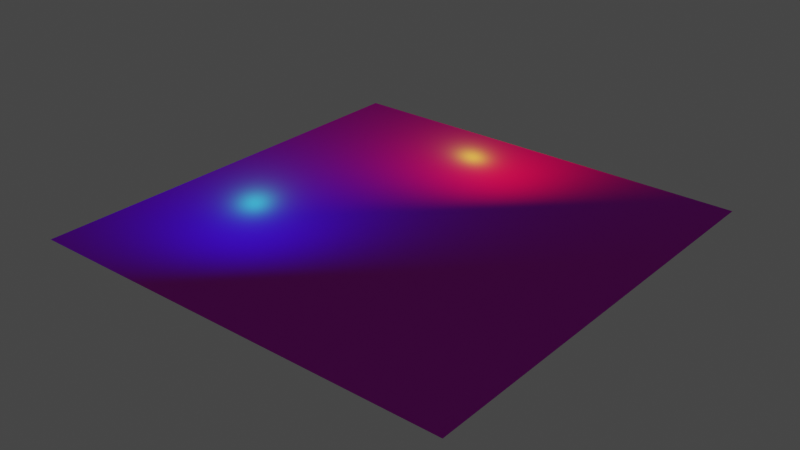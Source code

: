 # Source: heighterrain.blend  (saved by Blender 2.93.21; exported with 4.5.12 LTS)
import bpy
from mathutils import Matrix  # noqa: F401  (used for matrix-valued properties, if any)

bpy.ops.wm.read_factory_settings(use_empty=True)
scene = bpy.context.scene
scene.name = 'Scene'

# ---- collections
col_collection = bpy.data.collections.new('Collection'); scene.collection.children.link(col_collection)

# ---- images (referenced by path relative to the original .blend; pixels are not part of the script)
import os
ASSET_DIR = os.environ.get("B2B_ASSET_DIR", "")  # directory of the original .blend (textures are referenced by path, not embedded)
HERE = os.path.dirname(os.path.abspath(__file__))  # packed textures are extracted next to this script under _unpacked/

def load_image(name, relpath, width, height, colorspace="sRGB"):
    """Load a texture the original file referenced (path relative to the .blend, or extracted next to this script)."""
    p = next((c for c in (os.path.join(HERE, relpath), os.path.join(ASSET_DIR, relpath)) if relpath and os.path.exists(c)), "")
    if p:
        img = bpy.data.images.load(p, check_existing=True)
        img.name = name
    else:  # same state as the original file: an image datablock whose file is absent (Cycles renders it pink)
        img = bpy.data.images.new(name, width, height)
        img.source = "FILE"
        img.filepath = "//" + (relpath or name)
    img.colorspace_settings.name = colorspace
    return img
img_cobblestone_floor_08_diff_4k_jpg = load_image('cobblestone_floor_08_diff_4k.jpg', 'cobblestone_floor_08_diff_4k.jpg', 1024, 1024, 'sRGB')
img_cobblestone_floor_08_rough_4k_jpg = load_image('cobblestone_floor_08_rough_4k.jpg', 'cobblestone_floor_08_rough_4k.jpg', 1024, 1024, 'Non-Color')
img_cobblestone_floor_08_nor_gl_4k_exr = load_image('cobblestone_floor_08_nor_gl_4k.exr', 'cobblestone_floor_08_nor_gl_4k.exr', 1024, 1024, 'Non-Color')
img_brown_mud_dry_disp_4k_png = load_image('brown_mud_dry_disp_4k.png', 'brown_mud_dry_disp_4k.png', 1024, 1024, 'Non-Color')
img_brown_mud_dry_diff_4k_jpg = load_image('brown_mud_dry_diff_4k.jpg', 'brown_mud_dry_diff_4k.jpg', 1024, 1024, 'sRGB')
img_brown_mud_dry_rough_4k_jpg = load_image('brown_mud_dry_rough_4k.jpg', 'brown_mud_dry_rough_4k.jpg', 1024, 1024, 'Non-Color')
img_brown_mud_dry_nor_gl_4k_exr = load_image('brown_mud_dry_nor_gl_4k.exr', 'brown_mud_dry_nor_gl_4k.exr', 1024, 1024, 'Non-Color')
img_cobblestone_floor_08_disp_4k_png = load_image('cobblestone_floor_08_disp_4k.png', 'cobblestone_floor_08_disp_4k.png', 1024, 1024, 'Non-Color')
img_mask_height = load_image('mask-height', '', 1024, 1024, 'sRGB')

# ---- materials (node trees are filled in below, after node groups)
mat_ground = bpy.data.materials.new('ground')
mat_ground.use_transparent_shadow = False

# ---- material node trees
mat_ground.use_nodes = True; mat_ground.node_tree.nodes.clear()
_N = mat_ground.node_tree.nodes; _L = mat_ground.node_tree.links
n0 = _N.new('NodeFrame'); n0.name = 'Frame'; n0.location = (-1270, 330)
n0.label = 'Mapping'
n0.width = 400
n1 = _N.new('NodeFrame'); n1.name = 'Frame.001'; n1.location = (-623, 530)
n1.label = 'Textures'
n1.width = 354
n2 = _N.new('NodeFrame'); n2.name = 'Frame.002'; n2.location = (-1507, 1673)
n2.label = 'Mapping'
n2.width = 400
n3 = _N.new('NodeFrame'); n3.name = 'Frame.003'; n3.location = (-860, 1873)
n3.label = 'Textures'
n3.width = 354
n4 = _N.new('ShaderNodeTexImage'); n4.name = 'Image Texture.001'; n4.location = (83, -30)
n4.label = 'Base Color'
n4.image = img_cobblestone_floor_08_diff_4k_jpg
n5 = _N.new('ShaderNodeTexImage'); n5.name = 'Image Texture.002'; n5.location = (83, -310)
n5.label = 'Roughness'
n5.image = img_cobblestone_floor_08_rough_4k_jpg
n6 = _N.new('ShaderNodeTexImage'); n6.name = 'Image Texture.003'; n6.location = (83, -590)
n6.label = 'Normal'
n6.image = img_cobblestone_floor_08_nor_gl_4k_exr
n7 = _N.new('ShaderNodeNormalMap'); n7.name = 'Normal Map'; n7.location = (-240, -60)
n8 = _N.new('ShaderNodeMapping'); n8.name = 'Mapping'; n8.location = (230, -30)
n8.inputs[3].default_value = (5.0, 5.0, 5.0)
n9 = _N.new('NodeReroute'); n9.name = 'Reroute'; n9.location = (33, -586)
n9.width = 16
n9.socket_idname = 'NodeSocketVector'
n10 = _N.new('ShaderNodeTexCoord'); n10.name = 'Texture Coordinate'; n10.location = (30, -30)
n11 = _N.new('ShaderNodeBsdfPrincipled'); n11.name = 'Principled BSDF'; n11.location = (10, 300)
n11.distribution = 'GGX'
n11.subsurface_method = 'BURLEY'
n11.inputs[3].default_value = 1.45
n11.inputs[27].default_value = (0.0, 0.0, 0.0, 1.0)
n11.inputs[28].default_value = 1.0
n12 = _N.new('ShaderNodeTexImage'); n12.name = 'Image Texture.004'; n12.location = (83, -870)
n12.label = 'Displacement'
n12.image = img_brown_mud_dry_disp_4k_png
n13 = _N.new('ShaderNodeDisplacement'); n13.name = 'Displacement.001'; n13.location = (-227, 1083)
n13.inputs[2].default_value = 1.0
n14 = _N.new('ShaderNodeTexImage'); n14.name = 'Image Texture.005'; n14.location = (83, -30)
n14.label = 'Base Color'
n14.image = img_brown_mud_dry_diff_4k_jpg
n15 = _N.new('ShaderNodeTexImage'); n15.name = 'Image Texture.006'; n15.location = (83, -310)
n15.label = 'Roughness'
n15.image = img_brown_mud_dry_rough_4k_jpg
n16 = _N.new('ShaderNodeTexImage'); n16.name = 'Image Texture.007'; n16.location = (83, -590)
n16.label = 'Normal'
n16.image = img_brown_mud_dry_nor_gl_4k_exr
n17 = _N.new('ShaderNodeNormalMap'); n17.name = 'Normal Map.001'; n17.location = (-477, 1283)
n18 = _N.new('ShaderNodeMapping'); n18.name = 'Mapping.001'; n18.location = (230, -30)
n18.inputs[3].default_value = (5.0, 5.0, 5.0)
n19 = _N.new('NodeReroute'); n19.name = 'Reroute.001'; n19.location = (33, -807)
n19.width = 16
n19.socket_idname = 'NodeSocketVector'
n20 = _N.new('ShaderNodeTexCoord'); n20.name = 'Texture Coordinate.001'; n20.location = (30, -30)
n21 = _N.new('ShaderNodeBsdfPrincipled'); n21.name = 'Principled BSDF.001'; n21.location = (17, 1042)
n21.distribution = 'GGX'
n21.subsurface_method = 'BURLEY'
n21.inputs[3].default_value = 1.45
n21.inputs[27].default_value = (0.0, 0.0, 0.0, 1.0)
n21.inputs[28].default_value = 1.0
n22 = _N.new('ShaderNodeDisplacement'); n22.name = 'Displacement'; n22.location = (-230, -502)
n22.inputs[2].default_value = 1.0
n23 = _N.new('ShaderNodeTexImage'); n23.name = 'Image Texture'; n23.location = (83, -870)
n23.label = 'Displacement'
n23.image = img_cobblestone_floor_08_disp_4k_png
n24 = _N.new('ShaderNodeEmission'); n24.name = 'Emission Viewer'; n24.location = (805, 322)
n24.label = 'Viewer'
n24.hide = True
n25 = _N.new('ShaderNodeOutputMaterial'); n25.name = 'Material Output'; n25.location = (856, 186)
n26 = _N.new('ShaderNodeValToRGB'); n26.name = 'ColorRamp'; n26.location = (401, 54)
while len(n26.color_ramp.elements) > 1: n26.color_ramp.elements.remove(n26.color_ramp.elements[-1])
n26.color_ramp.elements[0].position = 0.3105; n26.color_ramp.elements[0].color = (0.0, 0.0, 0.0, 1.0)
_e = n26.color_ramp.elements.new(1.0); _e.color = (1.0, 1.0, 1.0, 1.0)
n27 = _N.new('ShaderNodeMixShader'); n27.name = 'Mix Shader'; n27.location = (868, 529)
n28 = _N.new('ShaderNodeMix'); n28.name = 'Mix'; n28.location = (505, 285)
n28.data_type = 'RGBA'
n28.blend_type = 'LINEAR_LIGHT'
n28.clamp_result = True
n29 = _N.new('ShaderNodeTexImage'); n29.name = 'Image Texture.008'; n29.location = (349, 649)
n29.image = img_mask_height
n4.parent = n1
n5.parent = n1
n6.parent = n1
n8.parent = n0
n9.parent = n1
n10.parent = n0
n12.parent = n3
n14.parent = n3
n15.parent = n3
n16.parent = n3
n18.parent = n2
n19.parent = n3
n20.parent = n2
n23.parent = n1
_L.new(n23.outputs[0], n22.inputs[0])
_L.new(n4.outputs[0], n11.inputs[0])
_L.new(n5.outputs[0], n11.inputs[2])
_L.new(n6.outputs[0], n7.inputs[1])
_L.new(n7.outputs[0], n11.inputs[5])
_L.new(n9.outputs[0], n4.inputs[0])
_L.new(n9.outputs[0], n5.inputs[0])
_L.new(n9.outputs[0], n6.inputs[0])
_L.new(n9.outputs[0], n23.inputs[0])
_L.new(n8.outputs[0], n9.inputs[0])
_L.new(n10.outputs[2], n8.inputs[0])
_L.new(n12.outputs[0], n13.inputs[0])
_L.new(n14.outputs[0], n21.inputs[0])
_L.new(n15.outputs[0], n21.inputs[2])
_L.new(n16.outputs[0], n17.inputs[1])
_L.new(n17.outputs[0], n21.inputs[5])
_L.new(n19.outputs[0], n14.inputs[0])
_L.new(n19.outputs[0], n15.inputs[0])
_L.new(n19.outputs[0], n16.inputs[0])
_L.new(n19.outputs[0], n12.inputs[0])
_L.new(n18.outputs[0], n19.inputs[0])
_L.new(n20.outputs[2], n18.inputs[0])
_L.new(n23.outputs[0], n26.inputs[0])
_L.new(n27.outputs[0], n25.inputs[0])
_L.new(n21.outputs[0], n27.inputs[1])
_L.new(n11.outputs[0], n27.inputs[2])
_L.new(n26.outputs[0], n28.inputs[7])
_L.new(n29.outputs[0], n28.inputs[6])
_L.new(n28.outputs[2], n27.inputs[0])
n25.is_active_output = True

# ---- world
world_world = bpy.data.worlds.new('World'); scene.world = world_world
world_world.use_nodes = True; world_world.node_tree.nodes.clear()
_N = world_world.node_tree.nodes; _L = world_world.node_tree.links
n0 = _N.new('ShaderNodeOutputWorld'); n0.name = 'World Output'; n0.location = (300, 300)
n1 = _N.new('ShaderNodeBackground'); n1.name = 'Background'; n1.location = (10, 300)
n1.inputs[0].default_value = (0.05088, 0.05088, 0.05088, 1.0)
_L.new(n1.outputs[0], n0.inputs[0])
n0.is_active_output = True
world_world.color = (0.05088, 0.05088, 0.05088)
world_world.use_sun_shadow = False
world_world.sun_shadow_jitter_overblur = 0.0

# ---- lights
light_point = bpy.data.lights.new('Point', 'POINT')
light_point.color = (1.0, 0.6735, 0.006429)
light_point.transmission_factor = 0.0
light_point.energy = 500.0
light_point.shadow_soft_size = 0.25
light_point.shadow_maximum_resolution = 0.006
light_point.use_absolute_resolution = True
light_point_001 = bpy.data.lights.new('Point.001', 'POINT')
light_point_001.color = (0.006745, 0.8948, 1.0)
light_point_001.transmission_factor = 0.0
light_point_001.energy = 500.0
light_point_001.shadow_soft_size = 0.25
light_point_001.shadow_maximum_resolution = 0.006
light_point_001.use_absolute_resolution = True

# ---- meshes
me_plane = bpy.data.meshes.new('Plane')
me_plane.from_pydata([(-10.0, -10.0, 0.0), (10.0, -10.0, 0.0), (-10.0, 10.0, 0.0), (10.0, 10.0, 0.0)], [], [(0, 1, 3, 2)])
_uv = me_plane.uv_layers.new(name='UVMap')
_uv.uv.foreach_set('vector', [0.0, 0.0, 1.0, 0.0, 1.0, 1.0, 0.0, 1.0])
me_plane.materials.append(mat_ground)
me_plane.use_remesh_fix_poles = True
me_plane.use_remesh_preserve_attributes = False
me_plane.update()

# ---- objects
ob_plane = bpy.data.objects.new('Plane', me_plane)
ob_point = bpy.data.objects.new('Point', light_point)
ob_point_001 = bpy.data.objects.new('Point.001', light_point_001)

# ---- transforms, parenting, visibility, modifiers, constraints
ob_plane.location = (0.0, 0.0, 0.0)
ob_point.location = (0.7739, 5.859, 3.332)
ob_point_001.location = (-3.63, -5.264, 3.868)

# ---- collection membership
col_collection.objects.link(ob_plane)
col_collection.objects.link(ob_point)
col_collection.objects.link(ob_point_001)

# ---- scene / render settings (as saved in the file)
scene.frame_start = 1; scene.frame_end = 250; scene.frame_set(36)
scene.render.engine = 'BLENDER_EEVEE_NEXT'
scene.cycles.use_denoising = False
scene.cycles.samples = 128
scene.cycles.sampling_pattern = 'TABULATED_SOBOL'
scene.cycles.use_adaptive_sampling = False
scene.cycles.use_light_tree = False
scene.view_settings.view_transform = 'Filmic'
bpy.context.view_layer.update()

# ---- added for rendering (the .blend has no active camera): camera
cam_auto = bpy.data.cameras.new('AutoCamera')
cam_auto.lens = 50.0
cam_auto.sensor_width = 36.0
cam_auto.clip_end = 1000.0
ob_auto_camera = bpy.data.objects.new('AutoCamera', cam_auto)
scene.collection.objects.link(ob_auto_camera)
ob_auto_camera.location = (26.1693, -31.4032, 20.9354)
ob_auto_camera.rotation_euler = (1.09748, -7.21219e-08, 0.694738)
scene.camera = ob_auto_camera
bpy.context.view_layer.update()
